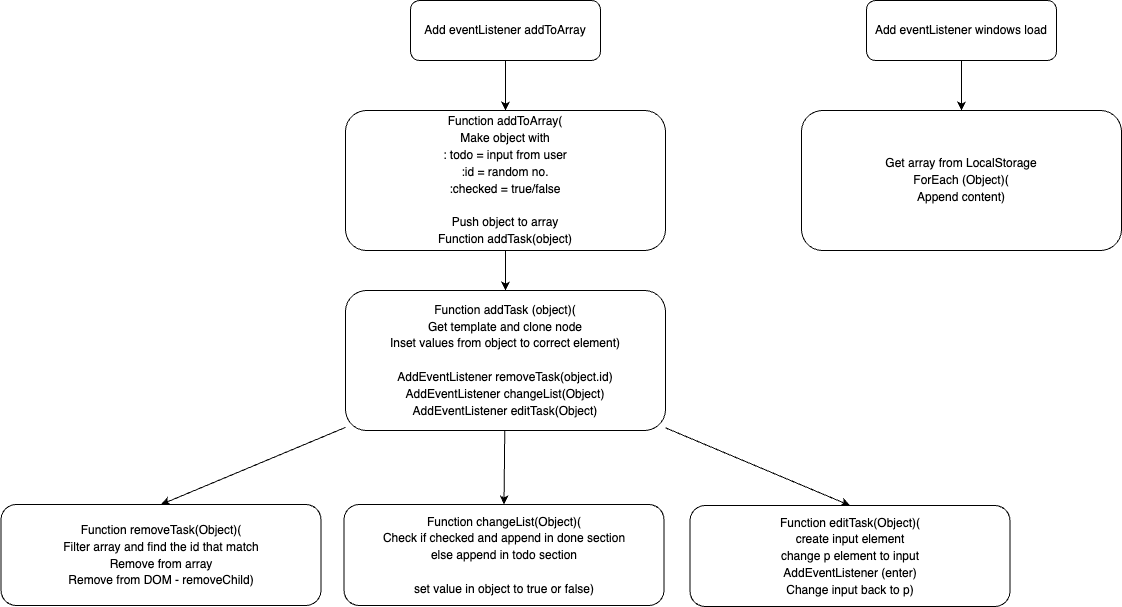

The diagram above was exported from draw.io. Its source (the exported page's mxGraphModel, read from the mxfile embedded in the PNG):
<mxGraphModel dx="1384" dy="1256" grid="1" gridSize="10" guides="1" tooltips="1" connect="1" arrows="1" fold="1" page="1" pageScale="1" pageWidth="827" pageHeight="1169" math="0" shadow="0">
  <root>
    <mxCell id="0" />
    <mxCell id="1" parent="0" />
    <mxCell id="8" style="edgeStyle=none;html=1;entryX=0.5;entryY=0;entryDx=0;entryDy=0;" edge="1" parent="1" source="2" target="3">
      <mxGeometry relative="1" as="geometry" />
    </mxCell>
    <mxCell id="2" value="Add eventListener addToArray" style="rounded=1;whiteSpace=wrap;html=1;" vertex="1" parent="1">
      <mxGeometry x="479" y="30" width="190" height="60" as="geometry" />
    </mxCell>
    <mxCell id="9" style="edgeStyle=none;html=1;entryX=0.5;entryY=0;entryDx=0;entryDy=0;" edge="1" parent="1" source="3" target="4">
      <mxGeometry relative="1" as="geometry" />
    </mxCell>
    <mxCell id="3" value="&lt;div style=&quot;line-height: 140%;&quot;&gt;&lt;span style=&quot;background-color: initial;&quot;&gt;Function addToArray(&lt;/span&gt;&lt;/div&gt;&lt;div style=&quot;line-height: 140%;&quot;&gt;&lt;span style=&quot;background-color: initial;&quot;&gt;Make object with&lt;/span&gt;&lt;/div&gt;&lt;div style=&quot;line-height: 140%;&quot;&gt;&lt;span style=&quot;background-color: initial;&quot;&gt;: todo = input from user&lt;/span&gt;&lt;/div&gt;&lt;div style=&quot;line-height: 140%;&quot;&gt;&lt;span style=&quot;background-color: initial;&quot;&gt;:id = random no.&lt;/span&gt;&lt;/div&gt;&lt;div style=&quot;line-height: 140%;&quot;&gt;&lt;span style=&quot;background-color: initial;&quot;&gt;:checked = true/false&lt;/span&gt;&lt;/div&gt;&lt;div style=&quot;line-height: 140%;&quot;&gt;&lt;span style=&quot;background-color: initial;&quot;&gt;&lt;br&gt;&lt;/span&gt;&lt;/div&gt;&lt;div style=&quot;line-height: 140%;&quot;&gt;&lt;span style=&quot;background-color: initial;&quot;&gt;Push object to array&lt;/span&gt;&lt;/div&gt;&lt;div style=&quot;line-height: 140%;&quot;&gt;&lt;span style=&quot;background-color: initial;&quot;&gt;Function addTask(object)&lt;/span&gt;&lt;/div&gt;" style="rounded=1;whiteSpace=wrap;html=1;align=center;" vertex="1" parent="1">
      <mxGeometry x="414" y="140" width="320" height="140" as="geometry" />
    </mxCell>
    <mxCell id="10" style="edgeStyle=none;html=1;entryX=0.5;entryY=0;entryDx=0;entryDy=0;" edge="1" parent="1" source="4" target="6">
      <mxGeometry relative="1" as="geometry" />
    </mxCell>
    <mxCell id="11" style="edgeStyle=none;html=1;entryX=0.5;entryY=0;entryDx=0;entryDy=0;" edge="1" parent="1" source="4" target="5">
      <mxGeometry relative="1" as="geometry" />
    </mxCell>
    <mxCell id="12" style="edgeStyle=none;html=1;entryX=0.5;entryY=0;entryDx=0;entryDy=0;" edge="1" parent="1" source="4" target="7">
      <mxGeometry relative="1" as="geometry" />
    </mxCell>
    <mxCell id="4" value="&lt;div style=&quot;line-height: 140%;&quot;&gt;Function addTask (object)(&lt;/div&gt;&lt;div style=&quot;line-height: 140%;&quot;&gt;Get template and clone node&lt;/div&gt;&lt;div style=&quot;line-height: 140%;&quot;&gt;Inset values from object to correct element)&lt;/div&gt;&lt;div style=&quot;line-height: 140%;&quot;&gt;&lt;br&gt;&lt;/div&gt;&lt;div style=&quot;line-height: 140%;&quot;&gt;AddEventListener removeTask(object.id)&lt;/div&gt;&lt;div style=&quot;line-height: 140%;&quot;&gt;AddEventListener changeList(Object)&lt;/div&gt;&lt;div style=&quot;line-height: 140%;&quot;&gt;AddEventListener editTask(Object)&lt;/div&gt;" style="rounded=1;whiteSpace=wrap;html=1;align=center;" vertex="1" parent="1">
      <mxGeometry x="414" y="320" width="320" height="140" as="geometry" />
    </mxCell>
    <mxCell id="5" value="&lt;div style=&quot;line-height: 140%;&quot;&gt;Function removeTask(Object)(&lt;/div&gt;&lt;div style=&quot;line-height: 140%;&quot;&gt;Filter array and find the id that match&lt;/div&gt;&lt;div style=&quot;line-height: 140%;&quot;&gt;Remove from array&lt;/div&gt;&lt;div style=&quot;line-height: 140%;&quot;&gt;Remove from DOM - removeChild)&lt;/div&gt;" style="rounded=1;whiteSpace=wrap;html=1;align=center;" vertex="1" parent="1">
      <mxGeometry x="69.5" y="534" width="320" height="101" as="geometry" />
    </mxCell>
    <mxCell id="6" value="&lt;div style=&quot;line-height: 140%;&quot;&gt;Function changeList(Object)(&lt;/div&gt;&lt;div style=&quot;line-height: 140%;&quot;&gt;Check if checked and append in done section&lt;/div&gt;&lt;div style=&quot;line-height: 140%;&quot;&gt;else append in todo section&lt;/div&gt;&lt;div style=&quot;line-height: 140%;&quot;&gt;&lt;br&gt;&lt;/div&gt;&lt;div style=&quot;line-height: 140%;&quot;&gt;set value in object to true or false)&lt;/div&gt;" style="rounded=1;whiteSpace=wrap;html=1;align=center;" vertex="1" parent="1">
      <mxGeometry x="412.5" y="534" width="320" height="101" as="geometry" />
    </mxCell>
    <mxCell id="7" value="&lt;div style=&quot;line-height: 140%;&quot;&gt;Function editTask(Object)(&lt;/div&gt;&lt;div style=&quot;line-height: 140%;&quot;&gt;create input element&lt;/div&gt;&lt;div style=&quot;line-height: 140%;&quot;&gt;change p element to input&lt;/div&gt;&lt;div style=&quot;line-height: 140%;&quot;&gt;AddEventListener (enter)&lt;/div&gt;&lt;div style=&quot;line-height: 140%;&quot;&gt;Change input back to p)&lt;/div&gt;" style="rounded=1;whiteSpace=wrap;html=1;align=center;" vertex="1" parent="1">
      <mxGeometry x="758.5" y="535" width="320" height="101" as="geometry" />
    </mxCell>
    <mxCell id="13" style="edgeStyle=none;html=1;entryX=0.5;entryY=0;entryDx=0;entryDy=0;" edge="1" source="14" target="15" parent="1">
      <mxGeometry relative="1" as="geometry" />
    </mxCell>
    <mxCell id="14" value="Add eventListener windows load" style="rounded=1;whiteSpace=wrap;html=1;" vertex="1" parent="1">
      <mxGeometry x="935" y="30" width="190" height="60" as="geometry" />
    </mxCell>
    <mxCell id="15" value="&lt;div style=&quot;line-height: 140%;&quot;&gt;Get array from LocalStorage&lt;/div&gt;&lt;div style=&quot;line-height: 140%;&quot;&gt;ForEach (Object)(&lt;/div&gt;&lt;div style=&quot;line-height: 140%;&quot;&gt;Append content)&lt;/div&gt;" style="rounded=1;whiteSpace=wrap;html=1;align=center;" vertex="1" parent="1">
      <mxGeometry x="870" y="140" width="320" height="140" as="geometry" />
    </mxCell>
  </root>
</mxGraphModel>